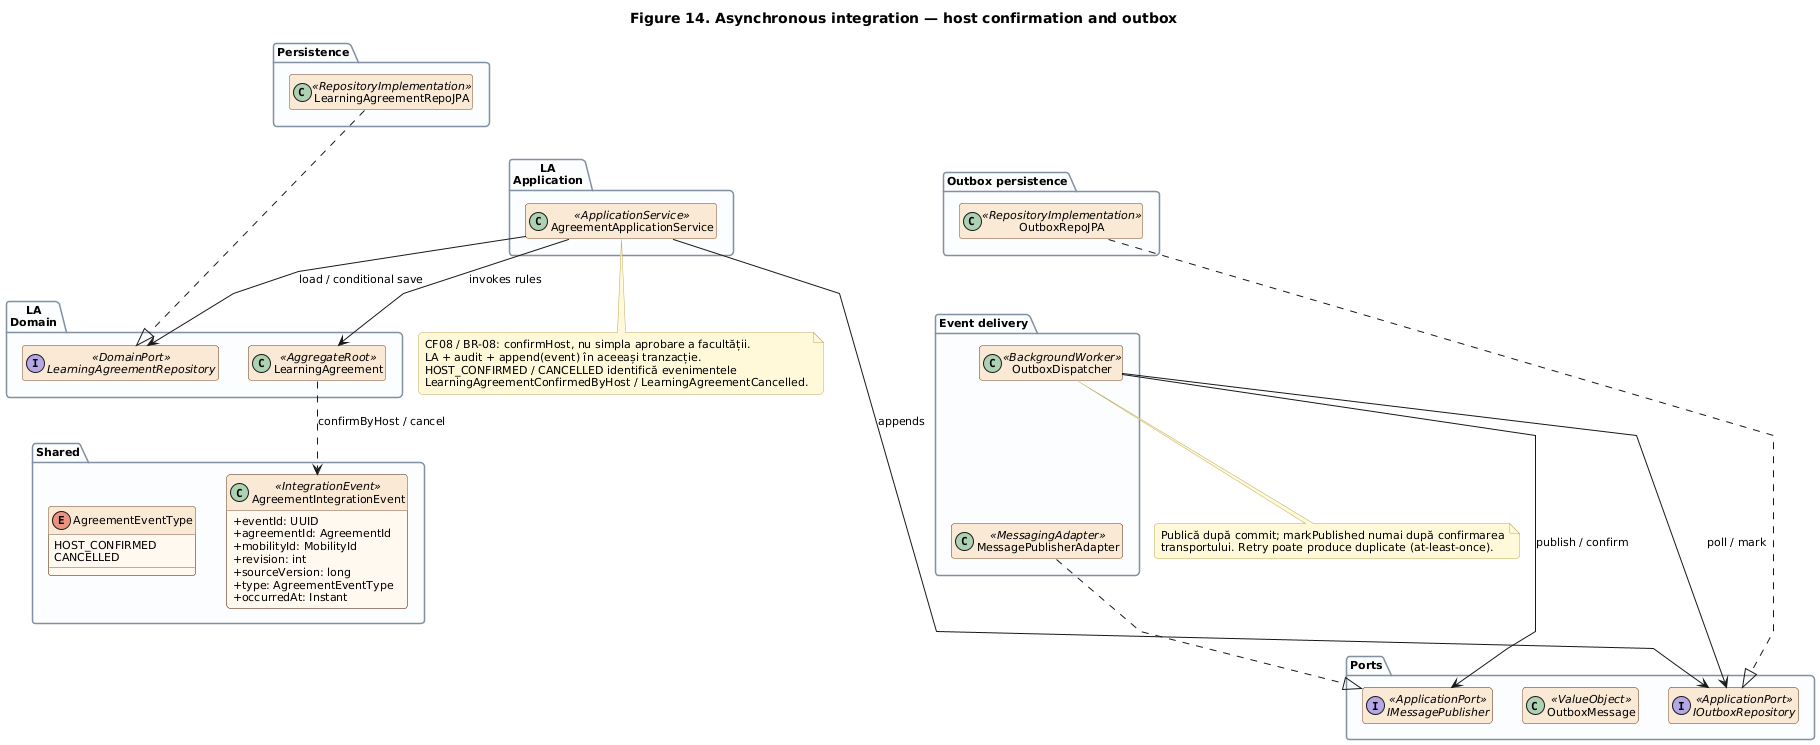

The diagram above was rendered by PlantUML. Its source (embedded in the PNG):
@startuml
title Figure 14. Asynchronous integration — host confirmation and outbox
!include common/style.puml
!include common/agreement-architecture.puml
remove Commands
remove CatalogContract
remove AgreementPresentation
remove RecognitionMapping
remove LearningAgreementStatus
remove CourseSyllabus
remove DecisionRecord
remove EquivalenceRestAdapter
remove IProcessedEventRepository
remove AgreementId
remove MobilityId
remove StudentId
remove EquivalenceId
remove ChecklistId
remove TaskId
remove ECTSCredits
remove CourseCode
remove ValidityWindow
hide LearningAgreementRepoJPA methods
hide OutboxRepoJPA methods
hide MessagePublisherAdapter methods
hide LearningAgreement fields
hide LearningAgreement methods
hide AgreementApplicationService members
AgreementApplicationService -[hidden]down-> OutboxDispatcher
LearningAgreement ..> AgreementIntegrationEvent : confirmByHost / cancel
note bottom of AgreementApplicationService
  CF08 / BR-08: confirmHost, nu simpla aprobare a facultății.
  LA + audit + append(event) în aceeași tranzacție.
  HOST_CONFIRMED / CANCELLED identifică evenimentele
  LearningAgreementConfirmedByHost / LearningAgreementCancelled.
end note
note bottom of OutboxDispatcher
  Publică după commit; markPublished numai după confirmarea
  transportului. Retry poate produce duplicate (at-least-once).
end note

LearningAgreementRepoJPA -[hidden]down-> OutboxRepoJPA
OutboxRepoJPA -[hidden]down-> OutboxDispatcher
OutboxDispatcher -[hidden]down-> MessagePublisherAdapter
remove AgreementOutbound
hide members
show AgreementIntegrationEvent fields
show AgreementEventType members
@enduml